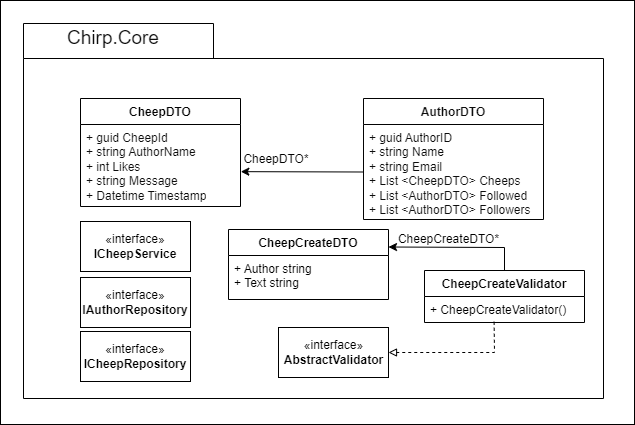

The diagram above was exported from draw.io. Its source (the exported page's mxGraphModel, read from the mxfile embedded in the PNG):
<mxGraphModel dx="30" dy="672" grid="0" gridSize="10" guides="1" tooltips="1" connect="1" arrows="1" fold="1" page="1" pageScale="1" pageWidth="850" pageHeight="1100" background="#ffffff" math="0" shadow="0">
  <root>
    <mxCell id="0" />
    <mxCell id="1" parent="0" />
    <mxCell id="22" value="" style="rounded=0;whiteSpace=wrap;html=1;fillColor=none;" vertex="1" parent="1">
      <mxGeometry x="973" y="158" width="634" height="424" as="geometry" />
    </mxCell>
    <mxCell id="2" value="" style="shape=folder;fontStyle=1;spacingTop=10;tabWidth=190;tabHeight=35;tabPosition=left;html=1;fillColor=none;strokeColor=#000000;" vertex="1" parent="1">
      <mxGeometry x="996" y="181" width="580" height="375" as="geometry" />
    </mxCell>
    <mxCell id="3" value="&lt;font color=&quot;#030303&quot;&gt;CheepDTO&lt;/font&gt;" style="swimlane;fontStyle=1;align=center;verticalAlign=top;childLayout=stackLayout;horizontal=1;startSize=26;horizontalStack=0;resizeParent=1;resizeParentMax=0;resizeLast=0;collapsible=1;marginBottom=0;whiteSpace=wrap;html=1;strokeColor=#000000;fillColor=none;" vertex="1" parent="1">
      <mxGeometry x="1053" y="256" width="160" height="108" as="geometry" />
    </mxCell>
    <mxCell id="4" value="&lt;font color=&quot;#0d0d0d&quot;&gt;+ guid CheepId&lt;br&gt;+ string AuthorName&lt;br&gt;+ int Likes&lt;br&gt;+ string Message&lt;br&gt;+ Datetime Timestamp&lt;/font&gt;" style="text;strokeColor=none;fillColor=none;align=left;verticalAlign=top;spacingLeft=4;spacingRight=4;overflow=hidden;rotatable=0;points=[[0,0.5],[1,0.5]];portConstraint=eastwest;whiteSpace=wrap;html=1;" vertex="1" parent="3">
      <mxGeometry y="26" width="160" height="82" as="geometry" />
    </mxCell>
    <mxCell id="5" value="&lt;font color=&quot;#0d0d0d&quot;&gt;AuthorDTO&lt;/font&gt;" style="swimlane;fontStyle=1;align=center;verticalAlign=top;childLayout=stackLayout;horizontal=1;startSize=26;horizontalStack=0;resizeParent=1;resizeParentMax=0;resizeLast=0;collapsible=1;marginBottom=0;whiteSpace=wrap;html=1;fillColor=none;strokeWidth=1;strokeColor=#030303;" vertex="1" parent="1">
      <mxGeometry x="1336" y="256" width="180" height="121" as="geometry" />
    </mxCell>
    <mxCell id="6" value="&lt;font color=&quot;#0d0d0d&quot;&gt;+ guid AuthorID&lt;br&gt;+ string Name&lt;br&gt;+ string Email&lt;br&gt;+ List &amp;lt;CheepDTO&amp;gt; Cheeps&lt;br&gt;+ List &amp;lt;AuthorDTO&amp;gt; Followed&lt;br&gt;+ List &amp;lt;AuthorDTO&amp;gt; Followers&lt;br&gt;&lt;/font&gt;" style="text;strokeColor=none;fillColor=none;align=left;verticalAlign=top;spacingLeft=4;spacingRight=4;overflow=hidden;rotatable=0;points=[[0,0.5],[1,0.5]];portConstraint=eastwest;whiteSpace=wrap;html=1;" vertex="1" parent="5">
      <mxGeometry y="26" width="180" height="95" as="geometry" />
    </mxCell>
    <mxCell id="7" value="&lt;font color=&quot;#000000&quot;&gt;CheepDTO*&lt;/font&gt;" style="text;html=1;strokeColor=none;fillColor=none;align=center;verticalAlign=middle;whiteSpace=wrap;rounded=0;" vertex="1" parent="1">
      <mxGeometry x="1219" y="302" width="60" height="30" as="geometry" />
    </mxCell>
    <mxCell id="8" value="&lt;font color=&quot;#000000&quot;&gt;CheepCreateDTO&lt;/font&gt;" style="swimlane;fontStyle=1;align=center;verticalAlign=top;childLayout=stackLayout;horizontal=1;startSize=26;horizontalStack=0;resizeParent=1;resizeParentMax=0;resizeLast=0;collapsible=1;marginBottom=0;whiteSpace=wrap;html=1;strokeColor=#000000;fillColor=none;" vertex="1" parent="1">
      <mxGeometry x="1201" y="387" width="160" height="70" as="geometry" />
    </mxCell>
    <mxCell id="9" value="&lt;font color=&quot;#000000&quot;&gt;+ Author string&lt;br&gt;+ Text string&lt;/font&gt;" style="text;strokeColor=none;fillColor=none;align=left;verticalAlign=top;spacingLeft=4;spacingRight=4;overflow=hidden;rotatable=0;points=[[0,0.5],[1,0.5]];portConstraint=eastwest;whiteSpace=wrap;html=1;" vertex="1" parent="8">
      <mxGeometry y="26" width="160" height="44" as="geometry" />
    </mxCell>
    <mxCell id="10" value="&lt;font color=&quot;#0d0d0d&quot; style=&quot;font-size: 19px;&quot;&gt;Chirp.Core&lt;/font&gt;" style="text;html=1;strokeColor=none;fillColor=none;align=center;verticalAlign=middle;whiteSpace=wrap;rounded=0;" vertex="1" parent="1">
      <mxGeometry x="1056" y="181" width="60" height="30" as="geometry" />
    </mxCell>
    <mxCell id="11" value="&lt;font color=&quot;#000000&quot;&gt;«interface»&lt;br&gt;&lt;b&gt;ICheepRepository&lt;/b&gt;&lt;/font&gt;" style="html=1;whiteSpace=wrap;strokeColor=#000000;fillColor=none;" vertex="1" parent="1">
      <mxGeometry x="1053" y="489" width="110" height="50" as="geometry" />
    </mxCell>
    <mxCell id="12" value="&lt;font color=&quot;#030303&quot;&gt;«interface»&lt;br&gt;&lt;b&gt;IAuthorRepository&lt;/b&gt;&lt;/font&gt;" style="html=1;whiteSpace=wrap;strokeColor=#000000;fillColor=none;" vertex="1" parent="1">
      <mxGeometry x="1053" y="435" width="110" height="50" as="geometry" />
    </mxCell>
    <mxCell id="13" value="&lt;font color=&quot;#030303&quot;&gt;«interface»&lt;br&gt;&lt;b&gt;ICheepService&lt;/b&gt;&lt;/font&gt;" style="html=1;whiteSpace=wrap;strokeColor=#000000;fillColor=none;" vertex="1" parent="1">
      <mxGeometry x="1053" y="379" width="110" height="50" as="geometry" />
    </mxCell>
    <mxCell id="14" style="edgeStyle=none;html=1;entryX=1;entryY=0.5;entryDx=0;entryDy=0;strokeColor=#000000;fontColor=#000000;endArrow=block;endFill=0;exitX=0.435;exitY=0.971;exitDx=0;exitDy=0;exitPerimeter=0;rounded=0;dashed=1;" edge="1" parent="1" source="17" target="18">
      <mxGeometry relative="1" as="geometry">
        <Array as="points">
          <mxPoint x="1467" y="510" />
        </Array>
      </mxGeometry>
    </mxCell>
    <mxCell id="15" style="edgeStyle=none;rounded=0;html=1;entryX=1;entryY=0.25;entryDx=0;entryDy=0;strokeColor=#000000;fontColor=#000000;endArrow=classic;endFill=1;" edge="1" parent="1" source="16" target="8">
      <mxGeometry relative="1" as="geometry">
        <Array as="points">
          <mxPoint x="1477" y="405" />
        </Array>
      </mxGeometry>
    </mxCell>
    <mxCell id="16" value="CheepCreateValidator" style="swimlane;fontStyle=1;align=center;verticalAlign=top;childLayout=stackLayout;horizontal=1;startSize=26;horizontalStack=0;resizeParent=1;resizeParentMax=0;resizeLast=0;collapsible=1;marginBottom=0;labelBackgroundColor=none;strokeColor=#000000;strokeWidth=1;fontColor=#000000;fillColor=none;" vertex="1" parent="1">
      <mxGeometry x="1397" y="428" width="160" height="52" as="geometry" />
    </mxCell>
    <mxCell id="17" value="+ CheepCreateValidator()" style="text;strokeColor=none;fillColor=none;align=left;verticalAlign=top;spacingLeft=4;spacingRight=4;overflow=hidden;rotatable=0;points=[[0,0.5],[1,0.5]];portConstraint=eastwest;labelBackgroundColor=none;strokeWidth=1;fontColor=#000000;" vertex="1" parent="16">
      <mxGeometry y="26" width="160" height="26" as="geometry" />
    </mxCell>
    <mxCell id="18" value="«interface»&lt;br&gt;&lt;b&gt;AbstractValidator&lt;/b&gt;" style="html=1;labelBackgroundColor=none;strokeColor=#000000;strokeWidth=1;fontColor=#000000;fillColor=none;" vertex="1" parent="1">
      <mxGeometry x="1251" y="485" width="110" height="50" as="geometry" />
    </mxCell>
    <mxCell id="19" value="" style="text;strokeColor=none;fillColor=none;align=left;verticalAlign=middle;spacingTop=-1;spacingLeft=4;spacingRight=4;rotatable=0;labelPosition=right;points=[];portConstraint=eastwest;labelBackgroundColor=none;strokeWidth=1;fontColor=#000000;" vertex="1" parent="1">
      <mxGeometry x="1351" y="429" width="20" height="14" as="geometry" />
    </mxCell>
    <mxCell id="20" value="CheepCreateDTO*" style="text;html=1;align=center;verticalAlign=middle;resizable=0;points=[];autosize=1;strokeColor=none;fillColor=none;fontColor=#000000;" vertex="1" parent="1">
      <mxGeometry x="1361" y="384" width="119" height="26" as="geometry" />
    </mxCell>
    <mxCell id="21" style="edgeStyle=none;html=1;exitX=0;exitY=0.5;exitDx=0;exitDy=0;strokeColor=#000000;endArrow=classic;endFill=1;entryX=1.002;entryY=0.575;entryDx=0;entryDy=0;entryPerimeter=0;" edge="1" parent="1" source="6" target="4">
      <mxGeometry relative="1" as="geometry">
        <mxPoint x="1215.666692097982" y="329.5" as="targetPoint" />
      </mxGeometry>
    </mxCell>
  </root>
</mxGraphModel>